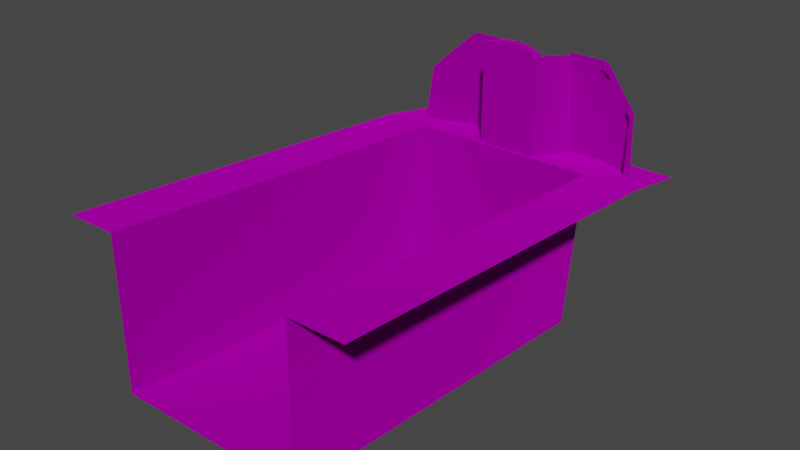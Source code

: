 # Source: MR-Cockpit-Cover_Pilot.blend  (saved by Blender 3.6.13; exported with 4.5.12 LTS)
import bpy
from mathutils import Matrix  # noqa: F401  (used for matrix-valued properties, if any)

bpy.ops.wm.read_factory_settings(use_empty=True)
scene = bpy.context.scene
scene.name = 'Scene'

# ---- collections
col_collection = bpy.data.collections.new('Collection'); scene.collection.children.link(col_collection)
col_export = bpy.data.collections.new('Export'); scene.collection.children.link(col_export)

# ---- images (referenced by path relative to the original .blend; pixels are not part of the script)
import os
ASSET_DIR = os.environ.get("B2B_ASSET_DIR", "")  # directory of the original .blend (textures are referenced by path, not embedded)
HERE = os.path.dirname(os.path.abspath(__file__))  # packed textures are extracted next to this script under _unpacked/

def load_image(name, relpath, width, height, colorspace="sRGB"):
    """Load a texture the original file referenced (path relative to the .blend, or extracted next to this script)."""
    p = next((c for c in (os.path.join(HERE, relpath), os.path.join(ASSET_DIR, relpath)) if relpath and os.path.exists(c)), "")
    if p:
        img = bpy.data.images.load(p, check_existing=True)
        img.name = name
    else:  # same state as the original file: an image datablock whose file is absent (Cycles renders it pink)
        img = bpy.data.images.new(name, width, height)
        img.source = "FILE"
        img.filepath = "//" + (relpath or name)
    img.colorspace_settings.name = colorspace
    return img
img_map__166_004 = load_image('Map #166.004', '9999.dds', 1024, 1024, 'sRGB')
img_map__166_002 = load_image('Map #166.002', '9999.dds', 1024, 1024, 'Non-Color')

# ---- materials (node trees are filled in below, after node groups)
mat_mr_cockpit_cover = bpy.data.materials.new('MR-Cockpit-Cover')
mat_mr_cockpit_cover.surface_render_method = 'BLENDED'
mat_mr_cockpit_cover.blend_method = 'BLEND'
mat_mr_cockpit_cover.use_transparency_overlap = False
mat_mr_cockpit_cover.show_transparent_back = False
mat_mr_cockpit_cover.use_transparent_shadow = False
mat_mr_cockpit_cover.diffuse_color = (0.498, 0.498, 0.498, 1.0)
mat_mr_cockpit_cover.roughness = 1.0
mat_mr_cockpit_cover.specular_intensity = 0.0
mat_mr_cockpit_cover.metallic = 1.0

# ---- material node trees
mat_mr_cockpit_cover.use_nodes = True; mat_mr_cockpit_cover.node_tree.nodes.clear()
_N = mat_mr_cockpit_cover.node_tree.nodes; _L = mat_mr_cockpit_cover.node_tree.links
n0 = _N.new('ShaderNodeBsdfPrincipled'); n0.name = 'Principled BSDF'; n0.location = (10, 300)
n0.distribution = 'GGX'
n0.subsurface_method = 'RANDOM_WALK_SKIN'
n0.inputs[1].default_value = 1.0
n0.inputs[2].default_value = 1.0
n0.inputs[3].default_value = 1.45
n0.inputs[13].default_value = 0.0
n0.inputs[27].default_value = (0.0, 0.0, 0.0, 1.0)
n1 = _N.new('ShaderNodeOutputMaterial'); n1.name = 'Material Output'; n1.location = (300, 300)
n2 = _N.new('ShaderNodeNormalMap'); n2.name = 'Normal Map'; n2.location = (-300, -300)
n2.label = 'Normal/Map'
n3 = _N.new('ShaderNodeTexImage'); n3.name = 'Image Texture'; n3.location = (-300, 600)
n3.image = img_map__166_004
n4 = _N.new('ShaderNodeTexImage'); n4.name = 'Image Texture.001'; n4.location = (-300, 0)
n4.image = img_map__166_002
_L.new(n0.outputs[0], n1.inputs[0])
_L.new(n2.outputs[0], n0.inputs[5])
_L.new(n3.outputs[0], n0.inputs[0])
_L.new(n4.outputs[1], n0.inputs[4])
n1.is_active_output = True

# ---- world
world_world = bpy.data.worlds.new('World'); scene.world = world_world
world_world.use_nodes = True; world_world.node_tree.nodes.clear()
_N = world_world.node_tree.nodes; _L = world_world.node_tree.links
n0 = _N.new('ShaderNodeOutputWorld'); n0.name = 'World Output'; n0.location = (300, 300)
n1 = _N.new('ShaderNodeBackground'); n1.name = 'Background'; n1.location = (10, 300)
n1.inputs[0].default_value = (0.05088, 0.05088, 0.05088, 1.0)
_L.new(n1.outputs[0], n0.inputs[0])
n0.is_active_output = True
world_world.color = (0.05088, 0.05088, 0.05088)
world_world.use_sun_shadow = False
world_world.sun_shadow_jitter_overblur = 0.0

# ---- meshes
me_mesh_1305 = bpy.data.meshes.new('Mesh.1305')
me_mesh_1305.from_pydata([(37.32, -64.74, -43.6), (38.23, 55.28, -32.22), (-38.23, 55.28, -32.22), (-37.84, -64.72, -43.76), (9.287, -65.64, -18.54), (-8.944, -61.41, -17.46), (7.538, -48.93, -15.05), (-8.126, -52.94, -15.69), (-7.828, -50.76, -15.3), (-7.792, -50.51, -15.3), (-7.698, -49.31, -15.12), (-7.631, -48.93, -15.1), (8.126, -52.94, -15.69), (8.623, -57.52, -17.09), (7.579, -49.31, -15.1), (7.708, -49.97, -15.2), (7.758, -50.26, -15.24), (7.794, -50.52, -15.28), (7.849, -50.77, -15.29), (10.75, -65.64, -47.21), (-10.7, -61.41, -46.13), (8.497, -48.93, -43.72), (-9.751, -52.94, -44.36), (-9.404, -50.76, -43.97), (-9.362, -50.51, -43.97), (-9.138, -49.31, -43.79), (-9.061, -48.93, -43.77), (9.394, -52.94, -44.36), (9.972, -57.52, -45.76), (8.756, -49.31, -43.77), (8.907, -49.97, -43.87), (8.965, -50.26, -43.91), (9.007, -50.52, -43.95), (9.071, -50.77, -43.96), (-2.917, -46.65, -43.72), (2.777, -46.65, -43.7), (8.165, -50.26, -25.81), (8.111, -49.97, -25.77), (-8.453, -50.76, -25.87), (-8.771, -52.94, -26.26), (8.262, -50.77, -25.86), (8.203, -50.52, -25.85), (7.538, -46.64, -43.69), (-8.243, -48.93, -25.69), (-7.133, -46.65, -43.74), (7.93, -48.93, -25.63), (-7.287, -46.65, -43.74), (8.557, -52.94, -26.26), (-8.414, -50.51, -25.87), (7.973, -49.31, -25.67), (9.795, -65.64, -29.11), (9.087, -57.52, -27.66), (-8.314, -49.31, -25.69), (-9.643, -61.41, -28.03), (6.971, -46.65, -43.68), (-7.631, -46.65, -15.1), (-7.287, -46.65, -15.1), (-7.631, -46.65, -25.69), (-7.133, -46.65, -15.1), (7.24, -46.64, -15.07), (7.538, -46.65, -15.05), (7.24, -46.64, -25.66), (6.971, -46.65, -15.04), (6.971, -46.65, -25.62), (-7.287, -46.65, -25.69), (-7.133, -46.65, -25.69), (7.538, -46.65, -25.63), (-7.631, -48.93, -13.97), (-7.287, -48.93, -13.97), (-7.133, -48.93, -13.97), (7.24, -48.93, -13.94), (7.538, -48.93, -13.92), (-7.287, -46.65, -13.97), (6.971, -48.93, -13.9), (-7.133, -46.65, -13.97), (-7.631, -46.65, -13.97), (7.24, -46.64, -13.94), (7.538, -46.65, -13.92), (6.971, -46.65, -13.9), (7.24, -46.64, -43.71), (-7.631, -46.65, -43.75), (-2.917, -46.65, -15.08), (2.777, -46.65, -15.06), (2.777, -46.65, -25.64), (-2.917, -46.65, -25.67), (-2.917, -48.93, -12.68), (2.777, -48.93, -12.65), (-2.917, -46.65, -12.68), (2.777, -46.65, -12.65), (-8.764, -60.85, -16.71), (20.74, -60.38, -17.81), (20.0, -60.55, -17.42), (19.41, -60.6, -17.28), (18.56, -60.63, -17.21), (8.794, -60.59, -17.3), (30.13, -55.97, -27.43), (30.36, -55.8, -27.78), (-18.35, -60.84, -16.74), (-19.25, -60.81, -16.79), (-19.83, -60.66, -17.13), (-20.23, -60.51, -17.49), (-21.17, -60.16, -18.31), (-29.34, -57.11, -26.08), (-29.9, -56.9, -26.65), (-30.17, -56.7, -27.1), (-8.764, -60.85, -44.36), (20.74, -58.54, -44.36), (20.0, -58.7, -44.36), (19.41, -60.6, -44.36), (18.56, -60.63, -44.36), (8.429, -60.59, -44.36), (30.13, -53.47, -44.36), (31.67, -54.17, -44.36), (-18.35, -60.84, -44.36), (-19.25, -60.81, -44.36), (-19.83, -60.66, -44.36), (-20.23, -60.51, -44.36), (-20.34, -60.47, -44.36), (-29.34, -57.11, -44.36), (-29.9, -54.11, -44.36), (-31.97, -53.77, -44.36), (-30.53, -55.67, -28.9), (26.46, -57.69, -23.67), (26.46, -54.95, -44.36), (-19.25, -59.85, -18.91), (-19.83, -59.7, -19.22), (-29.84, -55.78, -28.42), (-8.764, -60.85, -19.56), (-18.35, -59.87, -18.86), (-20.41, -59.51, -19.71), (-29.26, -56.0, -27.96), (-20.23, -59.55, -19.55), (-19.25, -60.81, -19.85), (-29.37, -55.82, -28.64), (-8.764, -60.85, -19.77), (-20.34, -60.47, -20.55), (-20.23, -60.51, -20.47), (-19.83, -60.66, -20.15), (-18.35, -60.84, -19.8), (-29.34, -57.11, -28.1), (-18.18, -60.84, -16.74), (-18.18, -60.84, -44.36), (-18.18, -60.84, -19.59), (-18.18, -60.84, -19.8), (-21.28, -60.12, -18.42), (-21.28, -60.12, -44.36), (-21.28, -60.12, -21.09), (-21.28, -60.12, -21.29), (-20.37, -59.99, -20.13), (-20.23, -60.03, -20.01), (-19.83, -60.18, -19.69), (-19.25, -60.33, -19.38), (-18.35, -60.36, -19.33), (-27.89, -57.65, -44.36), (-27.89, -57.65, -26.73), (-27.89, -57.65, -26.88), (-27.89, -57.65, -24.7), (-28.02, -57.6, -44.36), (-28.02, -56.49, -26.84), (-28.02, -57.6, -26.99), (-28.02, -57.6, -24.82), (-30.51, -55.71, -28.77), (-37.95, -45.52, -40.37), (37.59, -45.54, -40.26), (25.21, 55.28, -32.22), (-24.15, 55.28, -32.22), (-24.1, -64.73, -43.72), (24.57, -64.74, -43.63), (-24.12, -45.53, -40.34), (24.76, -45.53, -40.28), (25.21, 55.28, -71.46), (-24.15, 55.28, -71.46), (-24.12, -40.03, -79.13), (24.78, -40.04, -79.08)], [], [(168, 162, 3, 166), (37, 36, 31, 30), (39, 38, 23, 22), (41, 40, 33, 32), (36, 41, 32, 31), (40, 47, 27, 33), (38, 48, 24, 23), (45, 49, 29, 21), (51, 50, 19, 28), (48, 52, 25, 24), (49, 37, 30, 29), (47, 51, 28, 27), (52, 43, 26, 25), (53, 39, 22, 20), (59, 62, 78, 76), (5, 7, 39, 53), (10, 11, 43, 52), (12, 13, 51, 47), (14, 15, 37, 49), (9, 10, 52, 48), (13, 4, 50, 51), (6, 14, 49, 45), (8, 9, 48, 38), (18, 12, 47, 40), (43, 11, 55, 57), (16, 17, 41, 36), (84, 83, 35, 34), (17, 18, 40, 41), (7, 8, 38, 39), (15, 16, 36, 37), (82, 62, 63, 83), (62, 59, 61, 63), (59, 60, 66, 61), (56, 58, 65, 64), (55, 56, 64, 57), (6, 60, 77, 71), (43, 57, 80, 26), (6, 45, 66, 60), (61, 66, 42, 79), (83, 63, 54, 35), (66, 45, 21, 42), (86, 73, 78, 88), (67, 68, 72, 75), (68, 69, 74, 72), (73, 70, 76, 78), (70, 71, 77, 76), (58, 56, 72, 74), (55, 11, 67, 75), (60, 59, 76, 77), (56, 55, 75, 72), (81, 58, 74, 87), (62, 82, 88, 78), (82, 81, 87, 88), (69, 85, 87, 74), (85, 86, 88, 87), (63, 61, 79, 54), (57, 64, 46, 80), (58, 81, 84, 65), (81, 82, 83, 84), (65, 84, 34, 44), (64, 65, 44, 46), (92, 91, 107, 108), (95, 96, 112, 111), (94, 93, 109, 110), (132, 114, 115, 137), (104, 103, 126, 161), (143, 134, 105, 141), (147, 135, 117, 145), (91, 90, 106, 107), (136, 116, 117, 135), (93, 92, 108, 109), (138, 113, 114, 132), (130, 139, 133), (137, 115, 116, 136), (122, 95, 111, 123), (90, 122, 123, 106), (99, 125, 131, 100), (102, 130, 126, 103), (97, 128, 124, 98), (100, 131, 129, 101), (101, 129, 144), (140, 89, 127, 142), (98, 124, 125, 99), (149, 150, 137, 136), (126, 130, 133), (146, 148, 135), (151, 132, 137, 150), (151, 152, 138, 132), (142, 127, 134, 143), (135, 148, 149, 136), (143, 138, 142), (97, 140, 142, 128), (138, 143, 141, 113), (154, 146, 147, 155), (156, 144, 146, 154), (155, 147, 145, 153), (128, 142, 152), (135, 147, 146), (146, 129, 148), (131, 149, 148, 129), (150, 149, 131, 125), (150, 125, 124, 151), (152, 151, 124, 128), (142, 138, 152), (129, 146, 144), (159, 155, 153, 157), (156, 158, 160), (158, 154, 159), (130, 158, 159, 139), (102, 160, 158, 130), (139, 159, 157, 118), (126, 133, 121, 161), (120, 121, 133, 119), (133, 139, 118, 119), (155, 159, 154), (154, 158, 156), (165, 2, 162, 168), (1, 164, 169, 163), (165, 168, 172, 171), (163, 169, 167, 0), (169, 168, 166, 167), (170, 171, 172, 173), (168, 169, 173, 172), (169, 164, 170, 173)])
me_mesh_1305.polygons.foreach_set('use_smooth', [True] * 124)
_k = set([(42, 66), (55, 57), (55, 75), (57, 80), (60, 66), (60, 77), (67, 75), (71, 77), (72, 74), (72, 75), (74, 87), (76, 77), (76, 78), (78, 88), (87, 88), (124, 125), (124, 128), (125, 131), (128, 142), (128, 152), (129, 131), (129, 146), (132, 137), (132, 138), (135, 136), (135, 146), (136, 137), (138, 142), (138, 152), (164, 169), (165, 168), (168, 169), (168, 172), (169, 173), (170, 173), (171, 172), (172, 173)])
me_mesh_1305.attributes.new('sharp_edge', 'BOOLEAN', 'EDGE').data.foreach_set('value', [ (min(e.vertices), max(e.vertices)) in _k for e in me_mesh_1305.edges])
_uv = me_mesh_1305.uv_layers.new(name='UVChannel_1')
_uv.uv.foreach_set('vector', [0.1694, 0.2938, 0.002462, 0.2938, 0.003421, 0.0001747, 0.1695, 0.0001701, 0.806, 0.2804, 0.8058, 0.2829, 0.6549, 0.2922, 0.6551, 0.2897, 0.7997, 0.07619, 0.8023, 0.09479, 0.651, 0.09078, 0.648, 0.07222, 0.8056, 0.2851, 0.8057, 0.2873, 0.6548, 0.2966, 0.6547, 0.2945, 0.8058, 0.2829, 0.8056, 0.2851, 0.6547, 0.2945, 0.6549, 0.2922, 0.8057, 0.2873, 0.8037, 0.3058, 0.6524, 0.3152, 0.6548, 0.2966, 0.8023, 0.09479, 0.8023, 0.09694, 0.651, 0.09293, 0.651, 0.09078, 0.8065, 0.2715, 0.8064, 0.2747, 0.6557, 0.2841, 0.6559, 0.2802, 0.7946, 0.345, 0.787, 0.4144, 0.6345, 0.4239, 0.6428, 0.3546, 0.8023, 0.09694, 0.8033, 0.1071, 0.6523, 0.1032, 0.651, 0.09293, 0.8064, 0.2747, 0.806, 0.2804, 0.6551, 0.2897, 0.6557, 0.2841, 0.8037, 0.3058, 0.7946, 0.345, 0.6428, 0.3546, 0.6524, 0.3152, 0.8033, 0.1071, 0.8032, 0.1103, 0.6524, 0.1064, 0.6523, 0.1032, 0.7873, 0.003983, 0.7997, 0.07619, 0.648, 0.07222, 0.6345, 0.0001575, 0.8853, 0.2435, 0.8854, 0.2414, 0.8942, 0.241, 0.8934, 0.2429, 0.8778, 0.008029, 0.8897, 0.08137, 0.7997, 0.07619, 0.7873, 0.003983, 0.893, 0.1128, 0.8929, 0.1161, 0.8032, 0.1103, 0.8033, 0.1071, 0.8928, 0.298, 0.8839, 0.338, 0.7946, 0.345, 0.8037, 0.3058, 0.8952, 0.2665, 0.8948, 0.2722, 0.806, 0.2804, 0.8064, 0.2747, 0.892, 0.1025, 0.893, 0.1128, 0.8033, 0.1071, 0.8023, 0.09694, 0.8839, 0.338, 0.8766, 0.4078, 0.787, 0.4144, 0.7946, 0.345, 0.8953, 0.2632, 0.8952, 0.2665, 0.8064, 0.2747, 0.8065, 0.2715, 0.8921, 0.1003, 0.892, 0.1025, 0.8023, 0.09694, 0.8023, 0.09479, 0.8947, 0.2792, 0.8928, 0.298, 0.8037, 0.3058, 0.8057, 0.2873, 0.8032, 0.1103, 0.8929, 0.1161, 0.8842, 0.1341, 0.8025, 0.1298, 0.8947, 0.2748, 0.8945, 0.277, 0.8056, 0.2851, 0.8058, 0.2829, 0.8023, 0.168, 0.8033, 0.2139, 0.6537, 0.2186, 0.6528, 0.1693, 0.8945, 0.277, 0.8947, 0.2792, 0.8057, 0.2873, 0.8056, 0.2851, 0.8897, 0.08137, 0.8921, 0.1003, 0.8023, 0.09479, 0.7997, 0.07619, 0.8948, 0.2722, 0.8947, 0.2748, 0.8058, 0.2829, 0.806, 0.2804, 0.886, 0.2102, 0.8854, 0.2414, 0.8048, 0.248, 0.8033, 0.2139, 0.8854, 0.2414, 0.8853, 0.2435, 0.8047, 0.2502, 0.8048, 0.248, 0.8853, 0.2435, 0.8856, 0.2457, 0.805, 0.2525, 0.8047, 0.2502, 0.8841, 0.1369, 0.8841, 0.1381, 0.8024, 0.1338, 0.8024, 0.1326, 0.8842, 0.1341, 0.8841, 0.1369, 0.8024, 0.1326, 0.8025, 0.1298, 0.8953, 0.2632, 0.8856, 0.2457, 0.8929, 0.2449, 0.9052, 0.2569, 0.8032, 0.1103, 0.8025, 0.1298, 0.6528, 0.1291, 0.6524, 0.1064, 0.8953, 0.2632, 0.8065, 0.2715, 0.805, 0.2525, 0.8856, 0.2457, 0.8047, 0.2502, 0.805, 0.2525, 0.6554, 0.2593, 0.6551, 0.2568, 0.8033, 0.2139, 0.8048, 0.248, 0.6553, 0.2546, 0.6537, 0.2186, 0.805, 0.2525, 0.8065, 0.2715, 0.6559, 0.2802, 0.6554, 0.2593, 0.924, 0.2141, 0.9089, 0.2527, 0.8942, 0.241, 0.9046, 0.2107, 0.9028, 0.1239, 0.905, 0.1265, 0.8918, 0.1366, 0.891, 0.1346, 0.905, 0.1265, 0.9057, 0.1275, 0.8922, 0.1377, 0.8918, 0.1366, 0.9089, 0.2527, 0.9074, 0.2544, 0.8934, 0.2429, 0.8942, 0.241, 0.9074, 0.2544, 0.9052, 0.2569, 0.8929, 0.2449, 0.8934, 0.2429, 0.8841, 0.1381, 0.8841, 0.1369, 0.8918, 0.1366, 0.8922, 0.1377, 0.8842, 0.1341, 0.8929, 0.1161, 0.9028, 0.1239, 0.891, 0.1346, 0.8856, 0.2457, 0.8853, 0.2435, 0.8934, 0.2429, 0.8929, 0.2449, 0.8841, 0.1369, 0.8842, 0.1341, 0.891, 0.1346, 0.8918, 0.1366, 0.8856, 0.1683, 0.8841, 0.1381, 0.8922, 0.1377, 0.9035, 0.1676, 0.8854, 0.2414, 0.886, 0.2102, 0.9046, 0.2107, 0.8942, 0.241, 0.886, 0.2102, 0.8856, 0.1683, 0.9035, 0.1676, 0.9046, 0.2107, 0.9057, 0.1275, 0.9219, 0.1633, 0.9035, 0.1676, 0.8922, 0.1377, 0.9219, 0.1633, 0.924, 0.2141, 0.9046, 0.2107, 0.9035, 0.1676, 0.8048, 0.248, 0.8047, 0.2502, 0.6551, 0.2568, 0.6553, 0.2546, 0.8025, 0.1298, 0.8024, 0.1326, 0.6528, 0.1319, 0.6528, 0.1291, 0.8841, 0.1381, 0.8856, 0.1683, 0.8023, 0.168, 0.8024, 0.1338, 0.8856, 0.1683, 0.886, 0.2102, 0.8033, 0.2139, 0.8023, 0.168, 0.8024, 0.1338, 0.8023, 0.168, 0.6528, 0.1693, 0.6528, 0.1332, 0.8024, 0.1326, 0.8024, 0.1338, 0.6528, 0.1332, 0.6528, 0.1319, 0.7604, 0.8786, 0.7555, 0.8775, 0.7434, 0.6539, 0.7599, 0.6541, 0.6607, 0.7973, 0.6583, 0.7944, 0.6345, 0.6579, 0.6484, 0.6559, 0.8484, 0.8783, 0.7675, 0.8792, 0.767, 0.654, 0.851, 0.6539, 0.7215, 0.6275, 0.7215, 0.4242, 0.7264, 0.4242, 0.7264, 0.625, 0.0, 0.0, 0.8155, 0.5711, 0.815, 0.5564, 0.0, 0.0, 0.7126, 0.6279, 0.6345, 0.6281, 0.6345, 0.4242, 0.7126, 0.4242, 0.7392, 0.6155, 0.7309, 0.6217, 0.7309, 0.4242, 0.7392, 0.4242, 0.7555, 0.8775, 0.749, 0.8745, 0.7371, 0.6541, 0.7434, 0.6539, 0.73, 0.6224, 0.73, 0.4242, 0.7309, 0.4242, 0.7309, 0.6217, 0.7675, 0.8792, 0.7604, 0.8786, 0.7599, 0.6541, 0.767, 0.654, 0.714, 0.6279, 0.714, 0.4242, 0.7215, 0.4242, 0.7215, 0.6275, 0.8106, 0.5602, 0.8106, 0.5591, 0.8155, 0.5548, 0.7264, 0.625, 0.7264, 0.4242, 0.73, 0.4242, 0.73, 0.6224, 0.6953, 0.8273, 0.6607, 0.7973, 0.6484, 0.6559, 0.6811, 0.6548, 0.749, 0.8745, 0.6953, 0.8273, 0.6811, 0.6548, 0.7371, 0.6541, 0.7264, 0.65, 0.7264, 0.6327, 0.73, 0.6299, 0.73, 0.6471, 0.8106, 0.5759, 0.8106, 0.5602, 0.815, 0.5564, 0.8155, 0.5711, 0.714, 0.6533, 0.714, 0.6357, 0.7207, 0.6326, 0.7215, 0.6528, 0.73, 0.6471, 0.73, 0.6299, 0.7311, 0.6285, 0.7382, 0.6403, 0.7382, 0.6403, 0.7311, 0.6285, 0.0, 0.0, 0.7126, 0.6533, 0.6345, 0.6536, 0.6345, 0.6299, 0.7126, 0.6297, 0.7215, 0.6528, 0.7207, 0.6326, 0.7264, 0.6327, 0.7264, 0.65, 0.0, 0.0, 0.0, 0.0, 0.7264, 0.625, 0.73, 0.6224, 0.815, 0.5564, 0.8106, 0.5602, 0.8155, 0.5548, 0.0, 0.0, 0.0, 0.0, 0.7309, 0.6217, 0.0, 0.0, 0.7215, 0.6275, 0.7264, 0.625, 0.0, 0.0, 0.0, 0.0, 0.714, 0.6318, 0.714, 0.6279, 0.7215, 0.6275, 0.7126, 0.6297, 0.6345, 0.6299, 0.6345, 0.6281, 0.7126, 0.6279, 0.7309, 0.6217, 0.0, 0.0, 0.0, 0.0, 0.73, 0.6224, 0.7126, 0.6279, 0.714, 0.6279, 0.7126, 0.6297, 0.714, 0.6533, 0.7126, 0.6533, 0.7126, 0.6297, 0.714, 0.6357, 0.714, 0.6279, 0.7126, 0.6279, 0.7126, 0.4242, 0.714, 0.4242, 0.7977, 0.5705, 0.7392, 0.6172, 0.7392, 0.6155, 0.7977, 0.5692, 0.7977, 0.5873, 0.7392, 0.6394, 0.7392, 0.6172, 0.7977, 0.5705, 0.7977, 0.5692, 0.7392, 0.6155, 0.7392, 0.4242, 0.7977, 0.4242, 0.714, 0.6357, 0.7126, 0.6297, 0.714, 0.6318, 0.7309, 0.6217, 0.7392, 0.6155, 0.0, 0.0, 0.0, 0.0, 0.7311, 0.6285, 0.0, 0.0, 0.73, 0.6299, 0.0, 0.0, 0.0, 0.0, 0.7311, 0.6285, 0.0, 0.0, 0.0, 0.0, 0.73, 0.6299, 0.7264, 0.6327, 0.0, 0.0, 0.7264, 0.6327, 0.7207, 0.6326, 0.0, 0.0, 0.714, 0.6318, 0.0, 0.0, 0.7207, 0.6326, 0.714, 0.6357, 0.7126, 0.6297, 0.714, 0.6279, 0.714, 0.6318, 0.7311, 0.6285, 0.7392, 0.6172, 0.0, 0.0, 0.7989, 0.5683, 0.7977, 0.5692, 0.7977, 0.4242, 0.7989, 0.4242, 0.0, 0.0, 0.7989, 0.5695, 0.7989, 0.5863, 0.7989, 0.5695, 0.7977, 0.5705, 0.7989, 0.5683, 0.8106, 0.5602, 0.7989, 0.5695, 0.7989, 0.5683, 0.8106, 0.5591, 0.8106, 0.5759, 0.7989, 0.5863, 0.7989, 0.5695, 0.8106, 0.5602, 0.8106, 0.5591, 0.7989, 0.5683, 0.7989, 0.4242, 0.8106, 0.4242, 0.815, 0.5564, 0.8155, 0.5548, 0.0, 0.0, 0.0, 0.0, 0.0, 0.0, 0.0, 0.0, 0.8155, 0.5548, 0.8155, 0.4242, 0.8155, 0.5548, 0.8106, 0.5591, 0.8106, 0.4242, 0.8155, 0.4242, 0.7977, 0.5692, 0.7989, 0.5683, 0.7977, 0.5705, 0.7977, 0.5705, 0.7989, 0.5695, 0.0, 0.0, 0.1691, 0.9998, 0.0001574, 0.9998, 0.002462, 0.2938, 0.1694, 0.2938, 0.6342, 0.9998, 0.5038, 0.9998, 0.5001, 0.2938, 0.6289, 0.2938, 0.1691, 0.9998, 0.1694, 0.2938, 0.1694, 0.3323, 0.1691, 0.9998, 0.6289, 0.2938, 0.5001, 0.2938, 0.4985, 0.000161, 0.6267, 0.0001575, 0.5001, 0.2938, 0.1694, 0.2938, 0.1695, 0.0001701, 0.4985, 0.000161, 0.5038, 0.9998, 0.1691, 0.9998, 0.1694, 0.3323, 0.5003, 0.3323, 0.1694, 0.2938, 0.5001, 0.2938, 0.5003, 0.3323, 0.1694, 0.3323, 0.5001, 0.2938, 0.5038, 0.9998, 0.5038, 0.9998, 0.5003, 0.3323])
me_mesh_1305.materials.append(mat_mr_cockpit_cover)
me_mesh_1305.update()
me_mesh_1305.normals_split_custom_set([tuple(v) for v in zip(*[iter([-0.001786, -0.1423, 0.9898, -0.001916, -0.127, 0.9919, -0.002718, -0.1735, 0.9848, -0.00212, -0.173, 0.9849, 0.9813, 0.1884, 0.04016, 0.9866, 0.158, 0.04076, 0.9859, 0.1619, 0.04359, 0.9801, 0.1938, 0.043, -0.9919, 0.113, 0.05791, -0.9882, 0.1429, 0.05572, -0.9875, 0.1486, 0.05225, -0.9918, 0.1155, 0.0546, 0.9818, 0.1853, 0.04093, 0.983, 0.1786, 0.04134, 0.9823, 0.1818, 0.04426, 0.9799, 0.1946, 0.04356, 0.9866, 0.158, 0.04076, 0.9818, 0.1853, 0.04093, 0.9799, 0.1946, 0.04356, 0.9859, 0.1619, 0.04359, 0.983, 0.1786, 0.04134, 0.9924, 0.115, 0.0434, 0.992, 0.1172, 0.04632, 0.9823, 0.1818, 0.04426, -0.9882, 0.1429, 0.05572, -0.9905, 0.1265, 0.05402, -0.9885, 0.1426, 0.05019, -0.9875, 0.1486, 0.05225, 0.9782, 0.206, 0.02652, 0.9743, 0.2219, 0.03782, 0.9595, 0.2789, 0.03916, 0.9455, 0.3246, 0.02537, 0.9948, 0.09082, 0.04652, 0.9957, 0.07924, 0.04841, 0.9954, 0.08181, 0.05052, 0.9945, 0.09197, 0.04916, -0.9905, 0.1265, 0.05402, -0.9886, 0.1408, 0.05237, -0.9865, 0.1572, 0.04662, -0.9885, 0.1426, 0.05019, 0.9743, 0.2219, 0.03782, 0.9813, 0.1884, 0.04016, 0.9801, 0.1938, 0.043, 0.9595, 0.2789, 0.03916, 0.9924, 0.115, 0.0434, 0.9948, 0.09082, 0.04652, 0.9945, 0.09197, 0.04916, 0.992, 0.1172, 0.04632, -0.9886, 0.1408, 0.05237, -0.9725, 0.2296, 0.03795, -0.9536, 0.2992, 0.03306, -0.9865, 0.1572, 0.04662, -0.9941, 0.09147, 0.05913, -0.9919, 0.113, 0.05791, -0.9918, 0.1155, 0.0546, -0.9938, 0.09552, 0.05604, -0.001731, 1.0, 0.0, -0.003198, 1.0, 8.57e-08, -0.002828, 1.0, 0.0, -0.001807, 1.0, 0.0, -0.9943, 0.08615, 0.06319, -0.992, 0.1103, 0.06109, -0.9919, 0.113, 0.05791, -0.9941, 0.09147, 0.05913, -0.99, 0.1284, 0.05774, -0.9943, 0.1032, 0.02838, -0.9725, 0.2296, 0.03795, -0.9886, 0.1408, 0.05237, 0.9928, 0.1129, 0.04061, 0.9951, 0.08906, 0.04364, 0.9948, 0.09082, 0.04652, 0.9924, 0.115, 0.0434, 0.9887, 0.145, 0.03701, 0.9824, 0.1828, 0.03732, 0.9813, 0.1884, 0.04016, 0.9743, 0.2219, 0.03782, -0.9926, 0.1067, 0.05836, -0.99, 0.1284, 0.05774, -0.9886, 0.1408, 0.05237, -0.9905, 0.1265, 0.05402, 0.9951, 0.08906, 0.04364, 0.9961, 0.076, 0.04576, 0.9957, 0.07924, 0.04841, 0.9948, 0.09082, 0.04652, 0.9979, 0.06196, 0.01794, 0.9887, 0.145, 0.03701, 0.9743, 0.2219, 0.03782, 0.9782, 0.206, 0.02652, -0.9887, 0.1378, 0.05883, -0.9926, 0.1067, 0.05836, -0.9905, 0.1265, 0.05402, -0.9882, 0.1429, 0.05572, 0.9837, 0.1758, 0.03869, 0.9928, 0.1129, 0.04061, 0.9924, 0.115, 0.0434, 0.983, 0.1786, 0.04134, -0.9725, 0.2296, 0.03795, -0.9943, 0.1032, 0.02838, -0.9977, 0.06654, 0.01435, -0.9616, 0.2731, 0.0249, 0.9874, 0.1538, 0.03793, 0.9836, 0.1761, 0.03806, 0.9818, 0.1853, 0.04093, 0.9866, 0.158, 0.04076, -0.0003176, 1.0, 7.441e-08, -0.0003179, 1.0, 2.102e-07, -0.000318, 1.0, 2.493e-07, -0.0003176, 1.0, 1.479e-07, 0.9836, 0.1761, 0.03806, 0.9837, 0.1758, 0.03869, 0.983, 0.1786, 0.04134, 0.9818, 0.1853, 0.04093, -0.992, 0.1103, 0.06109, -0.9887, 0.1378, 0.05883, -0.9882, 0.1429, 0.05572, -0.9919, 0.113, 0.05791, 0.9824, 0.1828, 0.03732, 0.9874, 0.1538, 0.03793, 0.9866, 0.158, 0.04076, 0.9813, 0.1884, 0.04016, -0.0003177, 1.0, 8.621e-08, -0.003198, 1.0, 8.57e-08, -0.003198, 1.0, 1.812e-07, -0.0003179, 1.0, 2.102e-07, -0.003198, 1.0, 8.57e-08, -0.001731, 1.0, 0.0, -0.001731, 1.0, 9.956e-08, -0.003198, 1.0, 1.812e-07, -0.001731, 1.0, 0.0, 0.002614, 1.0, 0.0, 0.002614, 1.0, 8.446e-08, -0.001731, 1.0, 9.956e-08, -0.0003315, 1.0, 0.0, -0.0003576, 1.0, 0.0, -0.0003574, 1.0, 4.285e-08, -0.0003315, 1.0, 1.196e-07, -0.0002661, 1.0, 0.0, -0.0003315, 1.0, 0.0, -0.0003315, 1.0, 1.196e-07, -0.0002661, 1.0, 1.537e-07, 0.9979, 0.06196, 0.01794, 0.999, 0.04279, 0.00923, 1.0, 0.0, 0.0, 1.0, 0.0, 0.0, -0.9725, 0.2296, 0.03795, -0.9616, 0.2731, 0.0249, -0.9128, 0.4079, 0.02064, -0.9536, 0.2992, 0.03306, 0.9979, 0.06196, 0.01794, 0.9782, 0.206, 0.02652, 0.9825, 0.1854, 0.01682, 0.999, 0.04279, 0.00923, -0.001731, 1.0, 9.956e-08, 0.002614, 1.0, 8.446e-08, 0.002614, 1.0, 1.774e-07, -0.001645, 1.0, 1.864e-07, -0.0003179, 1.0, 2.102e-07, -0.003198, 1.0, 1.812e-07, -0.003311, 1.0, 1.985e-07, -0.000318, 1.0, 2.493e-07, 0.9825, 0.1854, 0.01682, 0.9782, 0.206, 0.02652, 0.9455, 0.3246, 0.02537, 0.9589, 0.2835, 0.01503, 0.1419, 0.0, 0.9899, 0.2102, 0.0, 0.9777, 0.2099, 0.0, 0.9777, 0.1419, 0.0, 0.9899, -0.002497, 0.0, 1.0, -0.002721, 0.0, 1.0, -0.002721, 0.0, 1.0, -0.002497, 0.0, 1.0, -0.002721, 0.0, 1.0, -0.1492, 0.0, 0.9888, -0.1492, 0.0, 0.9888, -0.002721, 0.0, 1.0, 0.2102, 0.0, 0.9777, 0.02938, 0.0, 0.9996, 0.02915, 0.0, 0.9996, 0.2099, 0.0, 0.9777, 0.02938, 0.0, 0.9996, -0.07527, 0.0, 0.9972, -0.07527, 0.0, 0.9972, 0.02915, 0.0, 0.9996, -0.0003576, 1.0, 0.0, -0.0003315, 1.0, 0.0, -0.0003316, 1.0, 0.0, -0.0003543, 1.0, 0.0, -0.9977, 0.06654, 0.01435, -0.9943, 0.1032, 0.02838, -1.0, 0.0, 0.0, -1.0, 0.0, 0.0, 0.002614, 1.0, 0.0, -0.001731, 1.0, 0.0, -0.001807, 1.0, 0.0, 0.002614, 1.0, 0.0, -0.0003315, 1.0, 0.0, -0.0002661, 1.0, 0.0, -0.0002661, 1.0, 0.0, -0.0003316, 1.0, 0.0, -0.0003176, 1.0, 0.0, -0.0003576, 1.0, 0.0, -0.0003543, 1.0, 0.0, -0.0003176, 1.0, 0.0, -0.003198, 1.0, 8.57e-08, -0.0003177, 1.0, 8.621e-08, -0.0003176, 1.0, 0.0, -0.002828, 1.0, 0.0, -0.0003177, 1.0, 8.621e-08, -0.0003176, 1.0, 0.0, -0.0003176, 1.0, 0.0, -0.0003176, 1.0, 0.0, -0.1492, 0.0, 0.9888, -0.1501, 0.0, 0.9887, -0.15, 0.0, 0.9887, -0.1492, 0.0, 0.9888, -0.1501, 0.0, 0.9887, 0.1419, 0.0, 0.9899, 0.1419, 0.0, 0.9899, -0.15, 0.0, 0.9887, -0.003198, 1.0, 1.812e-07, -0.001731, 1.0, 9.956e-08, -0.001645, 1.0, 1.864e-07, -0.003311, 1.0, 1.985e-07, -0.0002661, 1.0, 1.537e-07, -0.0003315, 1.0, 1.196e-07, -0.0003314, 1.0, 2.395e-07, -0.0002661, 1.0, 3.07e-07, -0.0003576, 1.0, 0.0, -0.0003176, 1.0, 0.0, -0.0003176, 1.0, 7.441e-08, -0.0003574, 1.0, 4.285e-08, -0.0003176, 1.0, 0.0, -0.0003177, 1.0, 8.621e-08, -0.0003179, 1.0, 2.102e-07, -0.0003176, 1.0, 7.441e-08, -0.0003574, 1.0, 4.285e-08, -0.0003176, 1.0, 7.441e-08, -0.0003176, 1.0, 1.479e-07, -0.0003573, 1.0, 8.607e-08, -0.0003315, 1.0, 1.196e-07, -0.0003574, 1.0, 4.285e-08, -0.0003573, 1.0, 8.607e-08, -0.0003314, 1.0, 2.395e-07, -0.4582, 0.8888, 0.008985, -0.6622, 0.7483, 0.0394, -0.5674, 0.8221, 0.04712, -0.5068, 0.862, 0.01002, -0.2157, 0.9672, 0.134, 0.3108, 0.9418, 0.128, 0.3108, 0.9418, 0.128, -0.01642, 0.9905, 0.1362, 0.0039, 1.0, -2.627e-05, -0.01505, 0.9999, -1.345e-05, -0.01552, 0.9999, -1.314e-05, 0.0039, 1.0, -2.627e-05, 0.1181, 0.993, 0.0, 0.1392, 0.9903, 0.0, 0.299, 0.9543, 0.0, 0.2796, 0.9601, 0.0, -0.2087, 0.8265, 0.5228, -0.1574, 0.844, 0.5128, -0.0218, 0.9448, 0.3268, 0.001721, 0.9721, 0.2346, 0.001207, 1.0, 0.0, 0.001211, 1.0, 0.0, 0.001211, 1.0, 0.0, 0.001207, 1.0, 0.0, 0.3503, 0.9366, 0.0, 0.3505, 0.9366, 0.0, 0.3505, 0.9366, 0.0, 0.3503, 0.9366, 0.0, -0.6622, 0.7483, 0.0394, -0.27, 0.9601, 0.07321, -0.327, 0.9418, 0.07776, -0.5674, 0.8221, 0.04712, 0.3507, 0.9365, 0.0, 0.3506, 0.9365, 0.0, 0.3505, 0.9366, 0.0, 0.3505, 0.9366, 0.0, -0.01505, 0.9999, -1.345e-05, -0.4582, 0.8888, 0.008985, -0.5068, 0.862, 0.01002, -0.01552, 0.9999, -1.314e-05, 0.01231, 0.9999, 0.0, 0.01578, 0.9999, 0.0, 0.1392, 0.9903, 0.0, 0.1181, 0.993, 0.0, 0.5675, 0.8178, 0.09567, 0.7994, 0.5201, -0.3008, 0.71, 0.7012, 0.06412, 0.2796, 0.9601, 0.0, 0.299, 0.9543, 0.0, 0.3506, 0.9365, 0.0, 0.3507, 0.9365, 0.0, -0.4194, 0.9026, 0.09725, -0.2157, 0.9672, 0.134, -0.01642, 0.9905, 0.1362, -0.3912, 0.9138, 0.1091, -0.27, 0.9601, 0.07321, -0.4194, 0.9026, 0.09725, -0.3912, 0.9138, 0.1091, -0.327, 0.9418, 0.07776, -0.007922, 0.9092, 0.4164, -0.0116, 0.9083, 0.4182, -0.03774, 0.9095, 0.414, -0.02257, 0.9083, 0.4176, -0.1269, 0.8601, 0.4941, 0.5675, 0.8178, 0.09567, -0.0218, 0.9448, 0.3268, -0.1574, 0.844, 0.5128, 0.6078, 0.7406, 0.2866, 0.6202, 0.7321, 0.2817, -0.002205, 0.9102, 0.4142, -0.0005714, 0.9104, 0.4137, -0.02257, 0.9083, 0.4176, -0.03774, 0.9095, 0.414, -0.3643, 0.9119, 0.1893, -0.0435, 0.9121, 0.4077, -0.0435, 0.9121, 0.4077, -0.3643, 0.9119, 0.1893, -0.05392, 0.9705, 0.2348, 0.5914, 0.8056, 0.03545, 0.001211, 1.0, 0.0, 0.001211, 1.0, 0.0, 0.2122, 0.9771, 0.01267, -0.0005714, 0.9104, 0.4137, -0.002205, 0.9102, 0.4142, -0.0116, 0.9083, 0.4182, -0.007922, 0.9092, 0.4164, 0.6347, 0.5336, -0.5589, 0.5678, 0.5711, -0.5928, 0.5739, 0.568, -0.5899, 0.6346, 0.5336, -0.559, -0.0218, 0.9448, 0.3268, 0.5675, 0.8178, 0.09567, 0.71, 0.7012, 0.06412, 0.561, 0.5673, -0.6029, 0.5961, 0.5519, -0.5831, 0.5951, 0.5524, -0.5837, 0.2837, 0.6687, -0.6873, 0.2939, 0.6665, -0.6851, 0.5739, 0.568, -0.5899, 0.5678, 0.5711, -0.5928, 0.2837, 0.6687, -0.6873, 0.0623, 0.6972, -0.7142, 0.06191, 0.6972, -0.7142, 0.2939, 0.6665, -0.6851, 0.2122, 0.9771, 0.01267, 0.001211, 1.0, 0.0, 0.001211, 1.0, 0.0, 0.001207, 1.0, 0.0, 0.5951, 0.5524, -0.5837, 0.5961, 0.5519, -0.5831, 0.6347, 0.5336, -0.5589, 0.6346, 0.5336, -0.559, 0.001207, 1.0, 0.0, 0.01231, 0.9999, 0.0, 0.2122, 0.9771, 0.01267, 0.6078, 0.7406, 0.2866, 0.5914, 0.8056, 0.03545, 0.2122, 0.9771, 0.01267, 0.6202, 0.7321, 0.2817, 0.01231, 0.9999, 0.0, 0.001207, 1.0, 0.0, 0.001207, 1.0, 0.0, 0.01578, 0.9999, 0.0, 0.7389, 0.6662, -0.1014, 0.2586, 0.966, 0.0, 0.3503, 0.9366, 0.0, 0.3502, 0.9367, 0.0, 0.3881, 0.9148, 0.1121, -0.05392, 0.9705, 0.2348, 0.2586, 0.966, 0.0, 0.7389, 0.6662, -0.1014, 0.3502, 0.9367, 0.0, 0.3503, 0.9366, 0.0, 0.3503, 0.9366, 0.0, 0.3502, 0.9367, 0.0, 0.66, 0.5251, -0.5373, 0.66, 0.5251, -0.5373, 0.66, 0.5251, -0.5373, 0.3505, 0.9366, 0.0, 0.3503, 0.9366, 0.0, 0.2586, 0.966, 0.0, 0.561, 0.5673, -0.6029, 0.6095, 0.5458, -0.5751, 0.5961, 0.5519, -0.5831, 0.6367, 0.5326, -0.5577, 0.6347, 0.5336, -0.5589, 0.5961, 0.5519, -0.5831, 0.6095, 0.5458, -0.5751, 0.5678, 0.5711, -0.5928, 0.6347, 0.5336, -0.5589, 0.6367, 0.5326, -0.5577, 0.5607, 0.5747, -0.5961, 0.5678, 0.5711, -0.5928, 0.5607, 0.5747, -0.5961, 0.2709, 0.6714, -0.6898, 0.2837, 0.6687, -0.6873, 0.0623, 0.6972, -0.7142, 0.2837, 0.6687, -0.6873, 0.2709, 0.6714, -0.6898, 0.06268, 0.6972, -0.7141, 0.66, 0.5251, -0.5373, 0.66, 0.5251, -0.5373, 0.66, 0.5251, -0.5373, -0.3643, 0.9119, 0.1893, 0.2586, 0.966, 0.0, -0.05392, 0.9705, 0.2348, 0.6783, 0.6596, -0.3239, 0.3502, 0.9367, 0.0, 0.3502, 0.9367, 0.0, 0.3502, 0.9367, 0.0, 0.3881, 0.9148, 0.1121, 0.6673, 0.7408, -0.07712, -0.127, 0.8678, 0.4804, 0.6673, 0.7408, -0.07712, 0.7389, 0.6662, -0.1014, 0.6783, 0.6596, -0.3239, 0.5675, 0.8178, 0.09567, 0.6673, 0.7408, -0.07712, 0.6783, 0.6596, -0.3239, 0.7994, 0.5201, -0.3008, -0.1269, 0.8601, 0.4941, -0.127, 0.8678, 0.4804, 0.6673, 0.7408, -0.07712, 0.5675, 0.8178, 0.09567, 0.7994, 0.5201, -0.3008, 0.6783, 0.6596, -0.3239, 0.3502, 0.9367, 0.0, 0.7812, 0.6243, -0.00534, -0.0218, 0.9448, 0.3268, 0.71, 0.7012, 0.06412, 0.1234, 0.9869, 0.1042, 0.001721, 0.9721, 0.2346, 0.1434, 0.9841, 0.1046, 0.1234, 0.9869, 0.1042, 0.71, 0.7012, 0.06412, 0.6819, 0.7287, 0.06353, 0.71, 0.7012, 0.06412, 0.7994, 0.5201, -0.3008, 0.7812, 0.6243, -0.00534, 0.6819, 0.7287, 0.06353, 0.3502, 0.9367, 0.0, 0.6783, 0.6596, -0.3239, 0.7389, 0.6662, -0.1014, 0.7389, 0.6662, -0.1014, 0.6673, 0.7408, -0.07712, 0.3881, 0.9148, 0.1121, -0.001114, -0.08044, 0.9968, -0.001114, -0.08044, 0.9968, -0.001916, -0.127, 0.9919, -0.001786, -0.1423, 0.9898, -0.0009272, -0.07955, 0.9968, -0.0009272, -0.07955, 0.9968, -0.001573, -0.1414, 0.9899, -0.001591, -0.1254, 0.9921, 1.0, 0.0003291, -1.014e-07, 1.0, 0.0003291, -1.014e-07, 1.0, 0.0003291, -1.014e-07, 1.0, 0.0003291, -1.014e-07, -0.001591, -0.1254, 0.9921, -0.001573, -0.1414, 0.9899, -0.001889, -0.1721, 0.9851, -0.00226, -0.1716, 0.9852, -0.001573, -0.1414, 0.9899, -0.001786, -0.1423, 0.9898, -0.00212, -0.173, 0.9849, -0.001889, -0.1721, 0.9851, -0.0005924, -0.07998, 0.9968, -0.0005924, -0.07998, 0.9968, -0.0005924, -0.07998, 0.9968, -0.0005924, -0.07998, 0.9968, -4.03e-05, 0.9901, 0.1402, -4.03e-05, 0.9901, 0.1402, -4.03e-05, 0.9901, 0.1402, -4.03e-05, 0.9901, 0.1402, -1.0, 0.004482, 1.099e-07, -1.0, 0.004482, 1.099e-07, -1.0, 0.004482, 1.099e-07, -1.0, 0.004482, 1.099e-07])] * 3)])

# ---- objects
ob_mr_cover_pilot = bpy.data.objects.new('MR_Cover_Pilot', me_mesh_1305)

# ---- transforms, parenting, visibility, modifiers, constraints
ob_mr_cover_pilot.location = (0.0, -0.001683, -1.522e-08)
ob_mr_cover_pilot.rotation_euler = (-2.821e-07, -8.742e-08, 3.142)
ob_mr_cover_pilot.scale = (0.01, 0.01, 0.01)
ob_mr_cover_pilot.color = (0.8, 0.8, 0.8, 1.0)

# ---- collection membership
col_collection.objects.link(ob_mr_cover_pilot)

# ---- scene / render settings (as saved in the file)
scene.frame_start = 1; scene.frame_end = 250; scene.frame_set(1)
scene.render.engine = 'BLENDER_EEVEE_NEXT'
scene.render.fps = 30
scene.cycles.sampling_pattern = 'TABULATED_SOBOL'
scene.view_settings.view_transform = 'Filmic'
bpy.context.view_layer.update()

# ---- added for rendering (the .blend has no active camera and no usable light): camera, sun
cam_auto = bpy.data.cameras.new('AutoCamera')
cam_auto.lens = 50.0
cam_auto.sensor_width = 36.0
cam_auto.clip_end = 1000.0
ob_auto_camera = bpy.data.objects.new('AutoCamera', cam_auto)
scene.collection.objects.link(ob_auto_camera)
ob_auto_camera.location = (1.45962, -1.70146, 0.708755)
ob_auto_camera.rotation_euler = (1.09748, -7.21219e-08, 0.694738)
scene.camera = ob_auto_camera
light_auto_sun = bpy.data.lights.new('AutoSun', 'SUN')
light_auto_sun.energy = 3.0
light_auto_sun.angle = 0.0523599
ob_auto_sun = bpy.data.objects.new('AutoSun', light_auto_sun)
scene.collection.objects.link(ob_auto_sun)
ob_auto_sun.rotation_euler = (0.872665, 0.174533, 0.523599)
bpy.context.view_layer.update()

